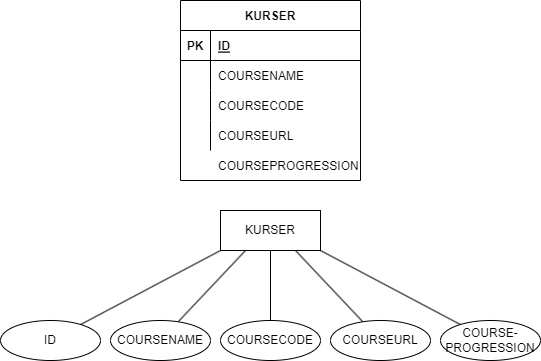

The diagram above was exported from draw.io. Its source (the exported page's mxGraphModel, read from the mxfile embedded in the PNG):
<mxGraphModel dx="871" dy="407" grid="1" gridSize="10" guides="1" tooltips="1" connect="1" arrows="1" fold="1" page="1" pageScale="1" pageWidth="850" pageHeight="1100" math="0" shadow="0">
  <root>
    <mxCell id="0" />
    <mxCell id="1" parent="0" />
    <mxCell id="2" value="KURSER" style="whiteSpace=wrap;html=1;align=center;" vertex="1" parent="1">
      <mxGeometry x="370" y="280" width="100" height="40" as="geometry" />
    </mxCell>
    <mxCell id="9" style="edgeStyle=none;html=1;entryX=0.25;entryY=1;entryDx=0;entryDy=0;endArrow=none;endFill=0;" edge="1" parent="1" source="3" target="2">
      <mxGeometry relative="1" as="geometry" />
    </mxCell>
    <mxCell id="3" value="COURSENAME" style="ellipse;whiteSpace=wrap;html=1;align=center;" vertex="1" parent="1">
      <mxGeometry x="260" y="390" width="100" height="40" as="geometry" />
    </mxCell>
    <mxCell id="10" style="edgeStyle=none;html=1;entryX=0.5;entryY=1;entryDx=0;entryDy=0;endArrow=none;endFill=0;" edge="1" parent="1" source="4" target="2">
      <mxGeometry relative="1" as="geometry" />
    </mxCell>
    <mxCell id="4" value="COURSECODE" style="ellipse;whiteSpace=wrap;html=1;align=center;" vertex="1" parent="1">
      <mxGeometry x="370" y="390" width="100" height="40" as="geometry" />
    </mxCell>
    <mxCell id="11" style="edgeStyle=none;html=1;entryX=0.75;entryY=1;entryDx=0;entryDy=0;endArrow=none;endFill=0;" edge="1" parent="1" source="5" target="2">
      <mxGeometry relative="1" as="geometry" />
    </mxCell>
    <mxCell id="5" value="COURSEURL" style="ellipse;whiteSpace=wrap;html=1;align=center;" vertex="1" parent="1">
      <mxGeometry x="480" y="390" width="100" height="40" as="geometry" />
    </mxCell>
    <mxCell id="12" style="edgeStyle=none;html=1;entryX=1;entryY=1;entryDx=0;entryDy=0;endArrow=none;endFill=0;" edge="1" parent="1" source="6" target="2">
      <mxGeometry relative="1" as="geometry" />
    </mxCell>
    <mxCell id="6" value="COURSE-PROGRESSION" style="ellipse;whiteSpace=wrap;html=1;align=center;" vertex="1" parent="1">
      <mxGeometry x="590" y="390" width="100" height="40" as="geometry" />
    </mxCell>
    <mxCell id="8" style="edgeStyle=none;html=1;entryX=0;entryY=1;entryDx=0;entryDy=0;endArrow=none;endFill=0;" edge="1" parent="1" source="7" target="2">
      <mxGeometry relative="1" as="geometry" />
    </mxCell>
    <mxCell id="7" value="ID" style="ellipse;whiteSpace=wrap;html=1;align=center;" vertex="1" parent="1">
      <mxGeometry x="150" y="390" width="100" height="40" as="geometry" />
    </mxCell>
    <mxCell id="13" value="KURSER" style="shape=table;startSize=30;container=1;collapsible=1;childLayout=tableLayout;fixedRows=1;rowLines=0;fontStyle=1;align=center;resizeLast=1;" vertex="1" parent="1">
      <mxGeometry x="330" y="70" width="180" height="180" as="geometry" />
    </mxCell>
    <mxCell id="14" value="" style="shape=tableRow;horizontal=0;startSize=0;swimlaneHead=0;swimlaneBody=0;fillColor=none;collapsible=0;dropTarget=0;points=[[0,0.5],[1,0.5]];portConstraint=eastwest;top=0;left=0;right=0;bottom=1;" vertex="1" parent="13">
      <mxGeometry y="30" width="180" height="30" as="geometry" />
    </mxCell>
    <mxCell id="15" value="PK" style="shape=partialRectangle;connectable=0;fillColor=none;top=0;left=0;bottom=0;right=0;fontStyle=1;overflow=hidden;" vertex="1" parent="14">
      <mxGeometry width="30" height="30" as="geometry">
        <mxRectangle width="30" height="30" as="alternateBounds" />
      </mxGeometry>
    </mxCell>
    <mxCell id="16" value="ID" style="shape=partialRectangle;connectable=0;fillColor=none;top=0;left=0;bottom=0;right=0;align=left;spacingLeft=6;fontStyle=5;overflow=hidden;" vertex="1" parent="14">
      <mxGeometry x="30" width="150" height="30" as="geometry">
        <mxRectangle width="150" height="30" as="alternateBounds" />
      </mxGeometry>
    </mxCell>
    <mxCell id="17" value="" style="shape=tableRow;horizontal=0;startSize=0;swimlaneHead=0;swimlaneBody=0;fillColor=none;collapsible=0;dropTarget=0;points=[[0,0.5],[1,0.5]];portConstraint=eastwest;top=0;left=0;right=0;bottom=0;" vertex="1" parent="13">
      <mxGeometry y="60" width="180" height="30" as="geometry" />
    </mxCell>
    <mxCell id="18" value="" style="shape=partialRectangle;connectable=0;fillColor=none;top=0;left=0;bottom=0;right=0;editable=1;overflow=hidden;" vertex="1" parent="17">
      <mxGeometry width="30" height="30" as="geometry">
        <mxRectangle width="30" height="30" as="alternateBounds" />
      </mxGeometry>
    </mxCell>
    <mxCell id="19" value="COURSENAME" style="shape=partialRectangle;connectable=0;fillColor=none;top=0;left=0;bottom=0;right=0;align=left;spacingLeft=6;overflow=hidden;" vertex="1" parent="17">
      <mxGeometry x="30" width="150" height="30" as="geometry">
        <mxRectangle width="150" height="30" as="alternateBounds" />
      </mxGeometry>
    </mxCell>
    <mxCell id="20" value="" style="shape=tableRow;horizontal=0;startSize=0;swimlaneHead=0;swimlaneBody=0;fillColor=none;collapsible=0;dropTarget=0;points=[[0,0.5],[1,0.5]];portConstraint=eastwest;top=0;left=0;right=0;bottom=0;" vertex="1" parent="13">
      <mxGeometry y="90" width="180" height="30" as="geometry" />
    </mxCell>
    <mxCell id="21" value="" style="shape=partialRectangle;connectable=0;fillColor=none;top=0;left=0;bottom=0;right=0;editable=1;overflow=hidden;" vertex="1" parent="20">
      <mxGeometry width="30" height="30" as="geometry">
        <mxRectangle width="30" height="30" as="alternateBounds" />
      </mxGeometry>
    </mxCell>
    <mxCell id="22" value="COURSECODE" style="shape=partialRectangle;connectable=0;fillColor=none;top=0;left=0;bottom=0;right=0;align=left;spacingLeft=6;overflow=hidden;" vertex="1" parent="20">
      <mxGeometry x="30" width="150" height="30" as="geometry">
        <mxRectangle width="150" height="30" as="alternateBounds" />
      </mxGeometry>
    </mxCell>
    <mxCell id="23" value="" style="shape=tableRow;horizontal=0;startSize=0;swimlaneHead=0;swimlaneBody=0;fillColor=none;collapsible=0;dropTarget=0;points=[[0,0.5],[1,0.5]];portConstraint=eastwest;top=0;left=0;right=0;bottom=0;" vertex="1" parent="13">
      <mxGeometry y="120" width="180" height="30" as="geometry" />
    </mxCell>
    <mxCell id="24" value="" style="shape=partialRectangle;connectable=0;fillColor=none;top=0;left=0;bottom=0;right=0;editable=1;overflow=hidden;" vertex="1" parent="23">
      <mxGeometry width="30" height="30" as="geometry">
        <mxRectangle width="30" height="30" as="alternateBounds" />
      </mxGeometry>
    </mxCell>
    <mxCell id="25" value="COURSEURL" style="shape=partialRectangle;connectable=0;fillColor=none;top=0;left=0;bottom=0;right=0;align=left;spacingLeft=6;overflow=hidden;" vertex="1" parent="23">
      <mxGeometry x="30" width="150" height="30" as="geometry">
        <mxRectangle width="150" height="30" as="alternateBounds" />
      </mxGeometry>
    </mxCell>
    <mxCell id="26" value="" style="shape=tableRow;horizontal=0;startSize=0;swimlaneHead=0;swimlaneBody=0;fillColor=none;collapsible=0;dropTarget=0;points=[[0,0.5],[1,0.5]];portConstraint=eastwest;top=0;left=0;right=0;bottom=0;" vertex="1" parent="1">
      <mxGeometry x="330" y="220" width="180" height="30" as="geometry" />
    </mxCell>
    <mxCell id="27" value="" style="shape=partialRectangle;connectable=0;fillColor=none;top=0;left=0;bottom=0;right=0;editable=1;overflow=hidden;" vertex="1" parent="26">
      <mxGeometry width="30" height="30" as="geometry">
        <mxRectangle width="30" height="30" as="alternateBounds" />
      </mxGeometry>
    </mxCell>
    <mxCell id="28" value="COURSEPROGRESSION" style="shape=partialRectangle;connectable=0;fillColor=none;top=0;left=0;bottom=0;right=0;align=left;spacingLeft=6;overflow=hidden;" vertex="1" parent="26">
      <mxGeometry x="30" width="150" height="30" as="geometry">
        <mxRectangle width="150" height="30" as="alternateBounds" />
      </mxGeometry>
    </mxCell>
  </root>
</mxGraphModel>